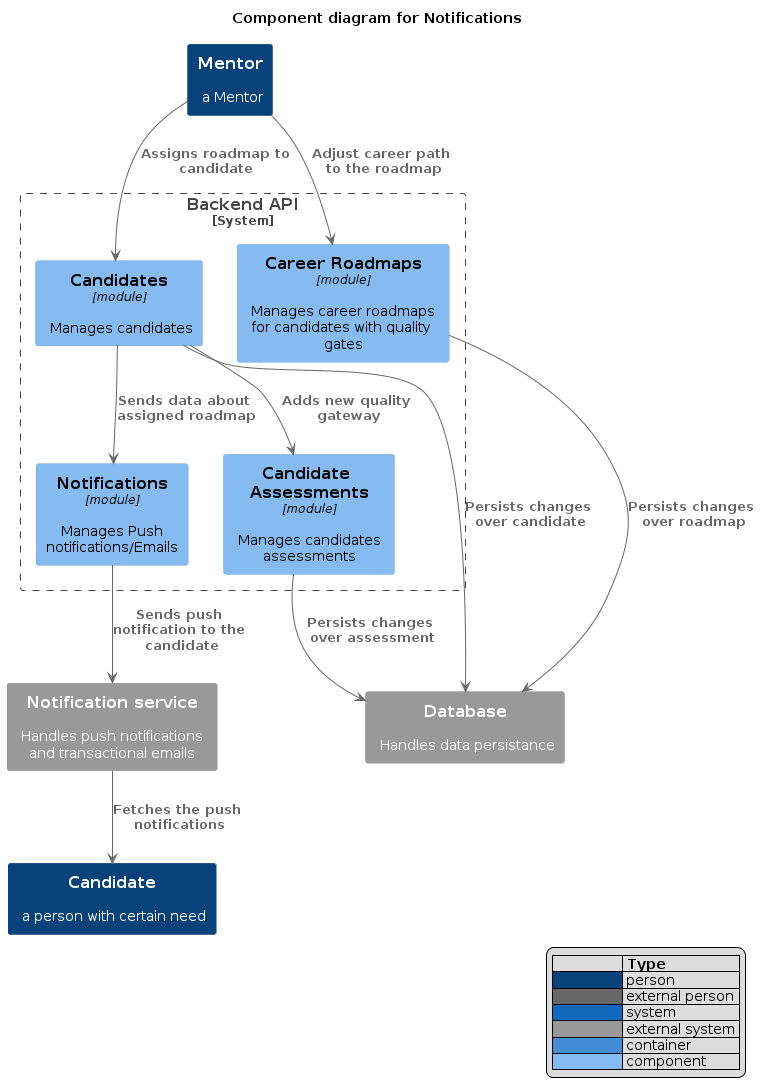

The diagram above was rendered by PlantUML. Its source (embedded in the PNG):
@startuml
!includeurl https://raw.githubusercontent.com/RicardoNiepel/C4-PlantUML/release/1-0/C4_Component.puml

title Component diagram for Notifications


LAYOUT_WITH_LEGEND()

Person(mentor, "Mentor", "a Mentor")
Person(candidate, "Candidate", "a person with certain need")

System_Boundary(api, "Backend API") {
    ' Notification component
    Component(notifications, "Notifications", "module", "Manages Push notifications/Emails")        
    Component(candidates, "Candidates", "module", "Manages candidates")
    Component(roadmaps, "Career Roadmaps", "module", "Manages career roadmaps for candidates with quality gates")
    Component(candidate_assessments, "Candidate Assessments", "module", "Manages candidates assessments")
}

System_Ext(ses, "Notification service", "Handles push notifications and transactional emails")
System_Ext(rds, "Database", "Handles data persistance")

Rel(mentor, roadmaps, "Adjust career path to the roadmap")
Rel(mentor, candidates, "Assigns roadmap to candidate")

Rel(candidates, notifications, "Sends data about assigned roadmap")
Rel(candidates, candidate_assessments, "Adds new quality gateway")

Rel(notifications, ses, "Sends push notification to the candidate")

Rel(candidates, rds, "Persists changes over candidate")
Rel(candidate_assessments, rds, "Persists changes over assessment")
Rel(roadmaps, rds, "Persists changes over roadmap")

Rel(ses, candidate, "Fetches the push notifications")
@enduml